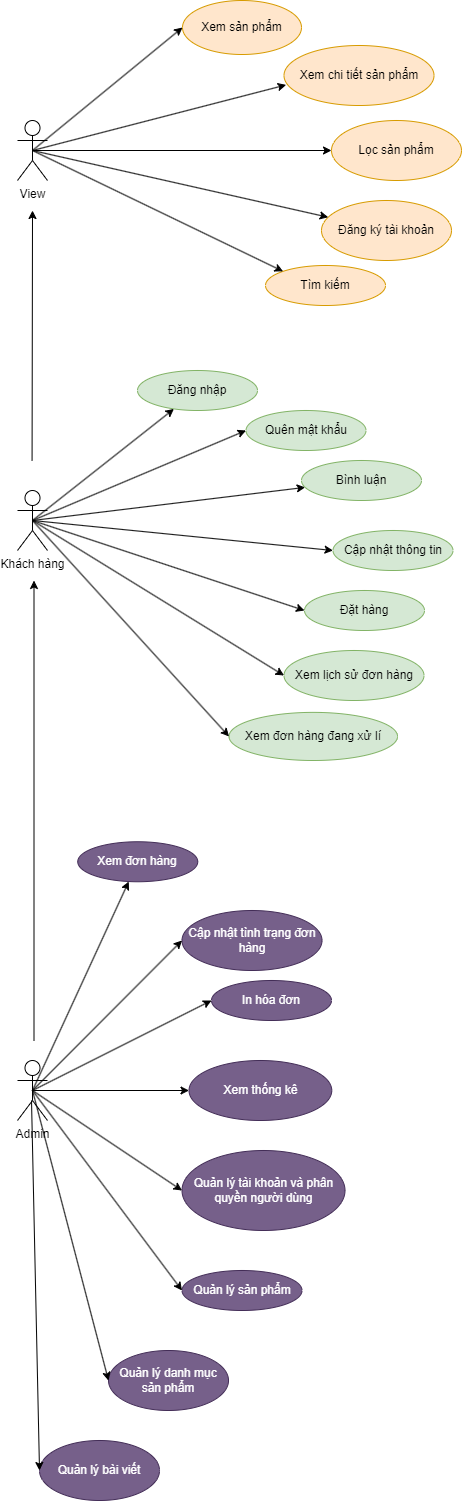

The diagram above was exported from draw.io. Its source (the exported page's mxGraphModel, read from the mxfile embedded in the PNG):
<mxGraphModel dx="6387" dy="3132" grid="1" gridSize="10" guides="1" tooltips="1" connect="1" arrows="1" fold="1" page="1" pageScale="1" pageWidth="827" pageHeight="1169" math="0" shadow="0">
  <root>
    <mxCell id="0" />
    <mxCell id="1" parent="0" />
    <mxCell id="z8XSrjCflk0e3b-MDIyG-1" value="View" style="shape=umlActor;verticalLabelPosition=bottom;verticalAlign=top;html=1;movable=1;resizable=1;rotatable=1;deletable=1;editable=1;locked=0;connectable=1;" vertex="1" parent="1">
      <mxGeometry x="-520" y="160" width="30" height="60" as="geometry" />
    </mxCell>
    <mxCell id="z8XSrjCflk0e3b-MDIyG-2" value="Admin" style="shape=umlActor;verticalLabelPosition=bottom;verticalAlign=top;html=1;movable=1;resizable=1;rotatable=1;deletable=1;editable=1;locked=0;connectable=1;" vertex="1" parent="1">
      <mxGeometry x="-520" y="1100" width="30" height="60" as="geometry" />
    </mxCell>
    <mxCell id="z8XSrjCflk0e3b-MDIyG-3" value="Khách hàng" style="shape=umlActor;verticalLabelPosition=bottom;verticalAlign=top;html=1;movable=1;resizable=1;rotatable=1;deletable=1;editable=1;locked=0;connectable=1;" vertex="1" parent="1">
      <mxGeometry x="-520" y="530" width="30" height="60" as="geometry" />
    </mxCell>
    <mxCell id="z8XSrjCflk0e3b-MDIyG-4" value="Xem sản phẩm" style="ellipse;whiteSpace=wrap;html=1;align=center;shadow=0;movable=1;resizable=1;rotatable=1;deletable=1;editable=1;locked=0;connectable=1;fillColor=#ffe6cc;strokeColor=#d79b00;" vertex="1" parent="1">
      <mxGeometry x="-355" y="40" width="119" height="54" as="geometry" />
    </mxCell>
    <mxCell id="z8XSrjCflk0e3b-MDIyG-5" value="Xem chi tiết sản phẩm" style="ellipse;whiteSpace=wrap;html=1;align=center;movable=1;resizable=1;rotatable=1;deletable=1;editable=1;locked=0;connectable=1;fillColor=#ffe6cc;strokeColor=#d79b00;" vertex="1" parent="1">
      <mxGeometry x="-253.5" y="85" width="150" height="60" as="geometry" />
    </mxCell>
    <mxCell id="z8XSrjCflk0e3b-MDIyG-6" value="Tìm kiếm" style="ellipse;whiteSpace=wrap;html=1;align=center;movable=1;resizable=1;rotatable=1;deletable=1;editable=1;locked=0;connectable=1;fillColor=#ffe6cc;strokeColor=#d79b00;" vertex="1" parent="1">
      <mxGeometry x="-271.99" y="305" width="120" height="40" as="geometry" />
    </mxCell>
    <mxCell id="z8XSrjCflk0e3b-MDIyG-7" value="Lọc sản phẩm" style="ellipse;whiteSpace=wrap;html=1;align=center;movable=1;resizable=1;rotatable=1;deletable=1;editable=1;locked=0;connectable=1;fillColor=#ffe6cc;strokeColor=#d79b00;" vertex="1" parent="1">
      <mxGeometry x="-206" y="160" width="130" height="60" as="geometry" />
    </mxCell>
    <mxCell id="z8XSrjCflk0e3b-MDIyG-8" value="Đăng ký tài khoản" style="ellipse;whiteSpace=wrap;html=1;align=center;movable=1;resizable=1;rotatable=1;deletable=1;editable=1;locked=0;connectable=1;fillColor=#ffe6cc;strokeColor=#d79b00;" vertex="1" parent="1">
      <mxGeometry x="-216" y="240" width="130" height="60" as="geometry" />
    </mxCell>
    <mxCell id="z8XSrjCflk0e3b-MDIyG-9" value="Đăng nhập" style="ellipse;whiteSpace=wrap;html=1;align=center;movable=1;resizable=1;rotatable=1;deletable=1;editable=1;locked=0;connectable=1;fillColor=#d5e8d4;strokeColor=#82b366;" vertex="1" parent="1">
      <mxGeometry x="-400" y="410" width="120" height="40" as="geometry" />
    </mxCell>
    <mxCell id="z8XSrjCflk0e3b-MDIyG-10" value="Quên mật khẩu" style="ellipse;whiteSpace=wrap;html=1;align=center;movable=1;resizable=1;rotatable=1;deletable=1;editable=1;locked=0;connectable=1;fillColor=#d5e8d4;strokeColor=#82b366;" vertex="1" parent="1">
      <mxGeometry x="-291.5" y="450" width="120" height="40" as="geometry" />
    </mxCell>
    <mxCell id="z8XSrjCflk0e3b-MDIyG-11" value="Bình luận" style="ellipse;whiteSpace=wrap;html=1;align=center;movable=1;resizable=1;rotatable=1;deletable=1;editable=1;locked=0;connectable=1;fillColor=#d5e8d4;strokeColor=#82b366;" vertex="1" parent="1">
      <mxGeometry x="-236" y="500" width="120" height="40" as="geometry" />
    </mxCell>
    <mxCell id="z8XSrjCflk0e3b-MDIyG-12" value="Xem thống kê" style="ellipse;whiteSpace=wrap;html=1;align=center;movable=1;resizable=1;rotatable=1;deletable=1;editable=1;locked=0;connectable=1;fillColor=#76608a;fontColor=#ffffff;strokeColor=#432D57;" vertex="1" parent="1">
      <mxGeometry x="-348.49" y="1100" width="142.75" height="60" as="geometry" />
    </mxCell>
    <mxCell id="z8XSrjCflk0e3b-MDIyG-13" value="" style="endArrow=classic;html=1;rounded=0;exitX=0.5;exitY=0.5;exitDx=0;exitDy=0;exitPerimeter=0;entryX=0;entryY=0.5;entryDx=0;entryDy=0;movable=1;resizable=1;rotatable=1;deletable=1;editable=1;locked=0;connectable=1;" edge="1" parent="1" source="z8XSrjCflk0e3b-MDIyG-1" target="z8XSrjCflk0e3b-MDIyG-4">
      <mxGeometry width="50" height="50" relative="1" as="geometry">
        <mxPoint x="-320" y="340" as="sourcePoint" />
        <mxPoint x="-270" y="290" as="targetPoint" />
      </mxGeometry>
    </mxCell>
    <mxCell id="z8XSrjCflk0e3b-MDIyG-14" value="" style="endArrow=classic;html=1;rounded=0;exitX=0.5;exitY=0.5;exitDx=0;exitDy=0;exitPerimeter=0;entryX=0.014;entryY=0.657;entryDx=0;entryDy=0;entryPerimeter=0;movable=1;resizable=1;rotatable=1;deletable=1;editable=1;locked=0;connectable=1;" edge="1" parent="1" source="z8XSrjCflk0e3b-MDIyG-1" target="z8XSrjCflk0e3b-MDIyG-5">
      <mxGeometry width="50" height="50" relative="1" as="geometry">
        <mxPoint x="-482" y="233" as="sourcePoint" />
        <mxPoint x="-276" y="147" as="targetPoint" />
      </mxGeometry>
    </mxCell>
    <mxCell id="z8XSrjCflk0e3b-MDIyG-15" value="" style="endArrow=classic;html=1;rounded=0;entryX=0;entryY=0.5;entryDx=0;entryDy=0;exitX=0.5;exitY=0.5;exitDx=0;exitDy=0;exitPerimeter=0;movable=1;resizable=1;rotatable=1;deletable=1;editable=1;locked=0;connectable=1;" edge="1" parent="1" source="z8XSrjCflk0e3b-MDIyG-1" target="z8XSrjCflk0e3b-MDIyG-7">
      <mxGeometry width="50" height="50" relative="1" as="geometry">
        <mxPoint x="-500" y="190" as="sourcePoint" />
        <mxPoint x="-198" y="139" as="targetPoint" />
      </mxGeometry>
    </mxCell>
    <mxCell id="z8XSrjCflk0e3b-MDIyG-16" value="" style="endArrow=classic;html=1;rounded=0;exitX=0.5;exitY=0.5;exitDx=0;exitDy=0;exitPerimeter=0;movable=1;resizable=1;rotatable=1;deletable=1;editable=1;locked=0;connectable=1;" edge="1" parent="1" source="z8XSrjCflk0e3b-MDIyG-1" target="z8XSrjCflk0e3b-MDIyG-8">
      <mxGeometry width="50" height="50" relative="1" as="geometry">
        <mxPoint x="-370" y="270" as="sourcePoint" />
        <mxPoint x="-320" y="220" as="targetPoint" />
      </mxGeometry>
    </mxCell>
    <mxCell id="z8XSrjCflk0e3b-MDIyG-17" value="" style="endArrow=classic;html=1;rounded=0;exitX=0.5;exitY=0.5;exitDx=0;exitDy=0;exitPerimeter=0;entryX=0;entryY=0;entryDx=0;entryDy=0;movable=1;resizable=1;rotatable=1;deletable=1;editable=1;locked=0;connectable=1;" edge="1" parent="1" source="z8XSrjCflk0e3b-MDIyG-1" target="z8XSrjCflk0e3b-MDIyG-6">
      <mxGeometry width="50" height="50" relative="1" as="geometry">
        <mxPoint x="-460" y="310" as="sourcePoint" />
        <mxPoint x="-410" y="260" as="targetPoint" />
      </mxGeometry>
    </mxCell>
    <mxCell id="z8XSrjCflk0e3b-MDIyG-18" value="" style="endArrow=classic;html=1;rounded=0;exitX=0.5;exitY=0.5;exitDx=0;exitDy=0;exitPerimeter=0;movable=1;resizable=1;rotatable=1;deletable=1;editable=1;locked=0;connectable=1;" edge="1" parent="1" source="z8XSrjCflk0e3b-MDIyG-3" target="z8XSrjCflk0e3b-MDIyG-9">
      <mxGeometry width="50" height="50" relative="1" as="geometry">
        <mxPoint x="-430" y="580" as="sourcePoint" />
        <mxPoint x="-380" y="530" as="targetPoint" />
      </mxGeometry>
    </mxCell>
    <mxCell id="z8XSrjCflk0e3b-MDIyG-19" value="" style="endArrow=classic;html=1;rounded=0;exitX=0.5;exitY=0.5;exitDx=0;exitDy=0;exitPerimeter=0;entryX=0;entryY=0.5;entryDx=0;entryDy=0;movable=1;resizable=1;rotatable=1;deletable=1;editable=1;locked=0;connectable=1;" edge="1" parent="1" source="z8XSrjCflk0e3b-MDIyG-3" target="z8XSrjCflk0e3b-MDIyG-10">
      <mxGeometry width="50" height="50" relative="1" as="geometry">
        <mxPoint x="-495" y="570" as="sourcePoint" />
        <mxPoint x="-210" y="510" as="targetPoint" />
      </mxGeometry>
    </mxCell>
    <mxCell id="z8XSrjCflk0e3b-MDIyG-20" value="" style="endArrow=classic;html=1;rounded=0;exitX=0.5;exitY=0.5;exitDx=0;exitDy=0;exitPerimeter=0;movable=1;resizable=1;rotatable=1;deletable=1;editable=1;locked=0;connectable=1;" edge="1" parent="1" source="z8XSrjCflk0e3b-MDIyG-3" target="z8XSrjCflk0e3b-MDIyG-11">
      <mxGeometry width="50" height="50" relative="1" as="geometry">
        <mxPoint x="-495" y="570" as="sourcePoint" />
        <mxPoint x="-210" y="590" as="targetPoint" />
      </mxGeometry>
    </mxCell>
    <mxCell id="z8XSrjCflk0e3b-MDIyG-21" value="" style="endArrow=classic;html=1;rounded=0;exitX=0.5;exitY=0.5;exitDx=0;exitDy=0;exitPerimeter=0;entryX=0;entryY=0.5;entryDx=0;entryDy=0;movable=1;resizable=1;rotatable=1;deletable=1;editable=1;locked=0;connectable=1;" edge="1" parent="1" source="z8XSrjCflk0e3b-MDIyG-2" target="z8XSrjCflk0e3b-MDIyG-12">
      <mxGeometry width="50" height="50" relative="1" as="geometry">
        <mxPoint x="-495" y="1140" as="sourcePoint" />
        <mxPoint x="-230" y="1180" as="targetPoint" />
      </mxGeometry>
    </mxCell>
    <mxCell id="z8XSrjCflk0e3b-MDIyG-22" value="" style="endArrow=classic;html=1;rounded=0;movable=1;resizable=1;rotatable=1;deletable=1;editable=1;locked=0;connectable=1;" edge="1" parent="1">
      <mxGeometry width="50" height="50" relative="1" as="geometry">
        <mxPoint x="-505.43000000000006" y="500" as="sourcePoint" />
        <mxPoint x="-505" y="250" as="targetPoint" />
      </mxGeometry>
    </mxCell>
    <mxCell id="z8XSrjCflk0e3b-MDIyG-23" value="Cập nhật thông tin" style="ellipse;whiteSpace=wrap;html=1;align=center;movable=1;resizable=1;rotatable=1;deletable=1;editable=1;locked=0;connectable=1;fillColor=#d5e8d4;strokeColor=#82b366;" vertex="1" parent="1">
      <mxGeometry x="-204.5" y="570" width="120" height="40" as="geometry" />
    </mxCell>
    <mxCell id="z8XSrjCflk0e3b-MDIyG-24" value="" style="endArrow=classic;html=1;rounded=0;exitX=0.5;exitY=0.5;exitDx=0;exitDy=0;exitPerimeter=0;entryX=0;entryY=0.5;entryDx=0;entryDy=0;movable=1;resizable=1;rotatable=1;deletable=1;editable=1;locked=0;connectable=1;" edge="1" parent="1" source="z8XSrjCflk0e3b-MDIyG-3" target="z8XSrjCflk0e3b-MDIyG-23">
      <mxGeometry width="50" height="50" relative="1" as="geometry">
        <mxPoint x="-515" y="610" as="sourcePoint" />
        <mxPoint x="-185.5" y="720" as="targetPoint" />
      </mxGeometry>
    </mxCell>
    <mxCell id="z8XSrjCflk0e3b-MDIyG-25" value="Đặt hàng" style="ellipse;whiteSpace=wrap;html=1;align=center;movable=1;resizable=1;rotatable=1;deletable=1;editable=1;locked=0;connectable=1;fillColor=#d5e8d4;strokeColor=#82b366;" vertex="1" parent="1">
      <mxGeometry x="-233" y="630" width="120" height="40" as="geometry" />
    </mxCell>
    <mxCell id="z8XSrjCflk0e3b-MDIyG-26" value="" style="endArrow=classic;html=1;rounded=0;exitX=0.5;exitY=0.5;exitDx=0;exitDy=0;exitPerimeter=0;entryX=0;entryY=0.5;entryDx=0;entryDy=0;movable=1;resizable=1;rotatable=1;deletable=1;editable=1;locked=0;connectable=1;" edge="1" parent="1" source="z8XSrjCflk0e3b-MDIyG-3" target="z8XSrjCflk0e3b-MDIyG-25">
      <mxGeometry width="50" height="50" relative="1" as="geometry">
        <mxPoint x="-543.5" y="610" as="sourcePoint" />
        <mxPoint x="-214" y="780" as="targetPoint" />
      </mxGeometry>
    </mxCell>
    <mxCell id="z8XSrjCflk0e3b-MDIyG-27" value="Xem lịch sử đơn hàng" style="ellipse;whiteSpace=wrap;html=1;align=center;movable=1;resizable=1;rotatable=1;deletable=1;editable=1;locked=0;connectable=1;fillColor=#d5e8d4;strokeColor=#82b366;" vertex="1" parent="1">
      <mxGeometry x="-253.5" y="690" width="140" height="50" as="geometry" />
    </mxCell>
    <mxCell id="z8XSrjCflk0e3b-MDIyG-28" value="" style="endArrow=classic;html=1;rounded=0;exitX=0.5;exitY=0.5;exitDx=0;exitDy=0;exitPerimeter=0;entryX=0;entryY=0.5;entryDx=0;entryDy=0;movable=1;resizable=1;rotatable=1;deletable=1;editable=1;locked=0;connectable=1;" edge="1" parent="1" source="z8XSrjCflk0e3b-MDIyG-3" target="z8XSrjCflk0e3b-MDIyG-27">
      <mxGeometry width="50" height="50" relative="1" as="geometry">
        <mxPoint x="-495" y="660" as="sourcePoint" />
        <mxPoint x="-204" y="950" as="targetPoint" />
      </mxGeometry>
    </mxCell>
    <mxCell id="z8XSrjCflk0e3b-MDIyG-29" value="Xem đơn hàng" style="ellipse;whiteSpace=wrap;html=1;align=center;movable=1;resizable=1;rotatable=1;deletable=1;editable=1;locked=0;connectable=1;fillColor=#76608a;fontColor=#ffffff;strokeColor=#432D57;" vertex="1" parent="1">
      <mxGeometry x="-459.74" y="881.25" width="120" height="40" as="geometry" />
    </mxCell>
    <mxCell id="z8XSrjCflk0e3b-MDIyG-30" value="" style="endArrow=classic;html=1;rounded=0;exitX=0.5;exitY=0.5;exitDx=0;exitDy=0;exitPerimeter=0;movable=1;resizable=1;rotatable=1;deletable=1;editable=1;locked=0;connectable=1;" edge="1" parent="1" source="z8XSrjCflk0e3b-MDIyG-2" target="z8XSrjCflk0e3b-MDIyG-29">
      <mxGeometry width="50" height="50" relative="1" as="geometry">
        <mxPoint x="-505" y="840" as="sourcePoint" />
        <mxPoint x="-380" y="810" as="targetPoint" />
      </mxGeometry>
    </mxCell>
    <mxCell id="z8XSrjCflk0e3b-MDIyG-31" value="Cập nhật tình trạng đơn hàng" style="ellipse;whiteSpace=wrap;html=1;align=center;movable=1;resizable=1;rotatable=1;deletable=1;editable=1;locked=0;connectable=1;fillColor=#76608a;fontColor=#ffffff;strokeColor=#432D57;" vertex="1" parent="1">
      <mxGeometry x="-355.5" y="950" width="140" height="60" as="geometry" />
    </mxCell>
    <mxCell id="z8XSrjCflk0e3b-MDIyG-32" value="" style="endArrow=classic;html=1;rounded=0;exitX=0.5;exitY=0.5;exitDx=0;exitDy=0;exitPerimeter=0;entryX=0;entryY=0.5;entryDx=0;entryDy=0;movable=1;resizable=1;rotatable=1;deletable=1;editable=1;locked=0;connectable=1;" edge="1" parent="1" source="z8XSrjCflk0e3b-MDIyG-2" target="z8XSrjCflk0e3b-MDIyG-31">
      <mxGeometry width="50" height="50" relative="1" as="geometry">
        <mxPoint x="-505" y="840" as="sourcePoint" />
        <mxPoint x="-185.4999999999999" y="940" as="targetPoint" />
      </mxGeometry>
    </mxCell>
    <mxCell id="z8XSrjCflk0e3b-MDIyG-33" value="In hóa đơn" style="ellipse;whiteSpace=wrap;html=1;align=center;movable=1;resizable=1;rotatable=1;deletable=1;editable=1;locked=0;connectable=1;fillColor=#76608a;fontColor=#ffffff;strokeColor=#432D57;" vertex="1" parent="1">
      <mxGeometry x="-326" y="1020" width="120" height="40" as="geometry" />
    </mxCell>
    <mxCell id="z8XSrjCflk0e3b-MDIyG-34" value="" style="endArrow=classic;html=1;rounded=0;exitX=0.5;exitY=0.5;exitDx=0;exitDy=0;exitPerimeter=0;entryX=0;entryY=0.5;entryDx=0;entryDy=0;movable=1;resizable=1;rotatable=1;deletable=1;editable=1;locked=0;connectable=1;" edge="1" parent="1" source="z8XSrjCflk0e3b-MDIyG-2" target="z8XSrjCflk0e3b-MDIyG-33">
      <mxGeometry width="50" height="50" relative="1" as="geometry">
        <mxPoint x="-505" y="840" as="sourcePoint" />
        <mxPoint x="-185.4999999999999" y="1000" as="targetPoint" />
      </mxGeometry>
    </mxCell>
    <mxCell id="z8XSrjCflk0e3b-MDIyG-35" value="Quản lý tài khoản và phân quyền người dùng" style="ellipse;whiteSpace=wrap;html=1;align=center;movable=1;resizable=1;rotatable=1;deletable=1;editable=1;locked=0;connectable=1;fillColor=#76608a;fontColor=#ffffff;strokeColor=#432D57;" vertex="1" parent="1">
      <mxGeometry x="-355.49" y="1190" width="163" height="80" as="geometry" />
    </mxCell>
    <mxCell id="z8XSrjCflk0e3b-MDIyG-36" value="" style="endArrow=classic;html=1;rounded=0;exitX=0.5;exitY=0.5;exitDx=0;exitDy=0;exitPerimeter=0;entryX=0;entryY=0.5;entryDx=0;entryDy=0;movable=1;resizable=1;rotatable=1;deletable=1;editable=1;locked=0;connectable=1;" edge="1" parent="1" source="z8XSrjCflk0e3b-MDIyG-2" target="z8XSrjCflk0e3b-MDIyG-35">
      <mxGeometry width="50" height="50" relative="1" as="geometry">
        <mxPoint x="-510" y="1240" as="sourcePoint" />
        <mxPoint x="-234.5" y="1290" as="targetPoint" />
      </mxGeometry>
    </mxCell>
    <mxCell id="z8XSrjCflk0e3b-MDIyG-37" value="Quản lý sản phẩm" style="ellipse;whiteSpace=wrap;html=1;align=center;movable=1;resizable=1;rotatable=1;deletable=1;editable=1;locked=0;connectable=1;fillColor=#76608a;fontColor=#ffffff;strokeColor=#432D57;" vertex="1" parent="1">
      <mxGeometry x="-355.49" y="1310" width="120" height="40" as="geometry" />
    </mxCell>
    <mxCell id="z8XSrjCflk0e3b-MDIyG-38" value="Quản lý danh mục sản phẩm" style="ellipse;whiteSpace=wrap;html=1;align=center;movable=1;resizable=1;rotatable=1;deletable=1;editable=1;locked=0;connectable=1;fillColor=#76608a;fontColor=#ffffff;strokeColor=#432D57;" vertex="1" parent="1">
      <mxGeometry x="-428.99" y="1390" width="120" height="60" as="geometry" />
    </mxCell>
    <mxCell id="z8XSrjCflk0e3b-MDIyG-39" value="" style="endArrow=classic;html=1;rounded=0;exitX=0.5;exitY=0.5;exitDx=0;exitDy=0;exitPerimeter=0;entryX=0;entryY=0.5;entryDx=0;entryDy=0;movable=1;resizable=1;rotatable=1;deletable=1;editable=1;locked=0;connectable=1;" edge="1" parent="1" source="z8XSrjCflk0e3b-MDIyG-2" target="z8XSrjCflk0e3b-MDIyG-37">
      <mxGeometry width="50" height="50" relative="1" as="geometry">
        <mxPoint x="-512.25" y="410" as="sourcePoint" />
        <mxPoint x="-430" y="440" as="targetPoint" />
      </mxGeometry>
    </mxCell>
    <mxCell id="z8XSrjCflk0e3b-MDIyG-40" value="" style="endArrow=classic;html=1;rounded=0;exitX=0.5;exitY=0.5;exitDx=0;exitDy=0;exitPerimeter=0;entryX=0;entryY=0.5;entryDx=0;entryDy=0;movable=1;resizable=1;rotatable=1;deletable=1;editable=1;locked=0;connectable=1;" edge="1" parent="1" source="z8XSrjCflk0e3b-MDIyG-2" target="z8XSrjCflk0e3b-MDIyG-38">
      <mxGeometry width="50" height="50" relative="1" as="geometry">
        <mxPoint x="-512.25" y="410" as="sourcePoint" />
        <mxPoint x="-320" y="470" as="targetPoint" />
      </mxGeometry>
    </mxCell>
    <mxCell id="z8XSrjCflk0e3b-MDIyG-41" value="" style="endArrow=classic;html=1;rounded=0;movable=1;resizable=1;rotatable=1;deletable=1;editable=1;locked=0;connectable=1;" edge="1" parent="1">
      <mxGeometry width="50" height="50" relative="1" as="geometry">
        <mxPoint x="-503.5" y="1080" as="sourcePoint" />
        <mxPoint x="-503.5" y="620" as="targetPoint" />
      </mxGeometry>
    </mxCell>
    <mxCell id="z8XSrjCflk0e3b-MDIyG-42" value="Quản lý bài viết&lt;br&gt;" style="ellipse;whiteSpace=wrap;html=1;align=center;movable=1;resizable=1;rotatable=1;deletable=1;editable=1;locked=0;connectable=1;fillColor=#76608a;fontColor=#ffffff;strokeColor=#432D57;" vertex="1" parent="1">
      <mxGeometry x="-497.99" y="1480" width="120" height="60" as="geometry" />
    </mxCell>
    <mxCell id="z8XSrjCflk0e3b-MDIyG-43" value="" style="endArrow=classic;html=1;rounded=0;entryX=0;entryY=0.5;entryDx=0;entryDy=0;movable=1;resizable=1;rotatable=1;deletable=1;editable=1;locked=0;connectable=1;" edge="1" parent="1" target="z8XSrjCflk0e3b-MDIyG-42">
      <mxGeometry width="50" height="50" relative="1" as="geometry">
        <mxPoint x="-505.99" y="1140" as="sourcePoint" />
        <mxPoint x="-461" y="490" as="targetPoint" />
      </mxGeometry>
    </mxCell>
    <mxCell id="z8XSrjCflk0e3b-MDIyG-44" value="Xem đơn hàng đang xử lí" style="ellipse;whiteSpace=wrap;html=1;align=center;movable=1;resizable=1;rotatable=1;deletable=1;editable=1;locked=0;connectable=1;fillColor=#d5e8d4;strokeColor=#82b366;" vertex="1" parent="1">
      <mxGeometry x="-308.48" y="751.88" width="168.48" height="48.12" as="geometry" />
    </mxCell>
    <mxCell id="z8XSrjCflk0e3b-MDIyG-45" value="" style="endArrow=classic;html=1;rounded=0;exitX=0.5;exitY=0.5;exitDx=0;exitDy=0;exitPerimeter=0;entryX=0;entryY=0.5;entryDx=0;entryDy=0;movable=1;resizable=1;rotatable=1;deletable=1;editable=1;locked=0;connectable=1;" edge="1" parent="1" source="z8XSrjCflk0e3b-MDIyG-3" target="z8XSrjCflk0e3b-MDIyG-44">
      <mxGeometry width="50" height="50" relative="1" as="geometry">
        <mxPoint x="-559.48" y="595" as="sourcePoint" />
        <mxPoint x="-308.48" y="750" as="targetPoint" />
      </mxGeometry>
    </mxCell>
  </root>
</mxGraphModel>